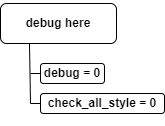

The diagram above was exported from draw.io. Its source (the exported page's mxGraphModel, read from the mxfile embedded in the PNG):
<mxGraphModel dx="1422" dy="865" grid="1" gridSize="10" guides="1" tooltips="1" connect="1" arrows="1" fold="1" page="1" pageScale="1" pageWidth="827" pageHeight="1169" math="0" shadow="0">
  <root>
    <mxCell id="0" />
    <mxCell id="1" parent="0" />
    <mxCell id="VheHovZuy7LNRaLRAg6C-4" value="&lt;h4&gt;debug here&lt;/h4&gt;" style="rounded=1;whiteSpace=wrap;html=1;" parent="1" vertex="1">
      <mxGeometry x="332" y="160" width="116" height="40" as="geometry" />
    </mxCell>
    <mxCell id="VheHovZuy7LNRaLRAg6C-56" style="edgeStyle=orthogonalEdgeStyle;rounded=0;orthogonalLoop=1;jettySize=auto;html=1;exitX=0;exitY=0.5;exitDx=0;exitDy=0;endArrow=none;endFill=0;" parent="1" source="VheHovZuy7LNRaLRAg6C-53" edge="1">
      <mxGeometry relative="1" as="geometry">
        <mxPoint x="362" y="229.90476190476193" as="targetPoint" />
      </mxGeometry>
    </mxCell>
    <mxCell id="VheHovZuy7LNRaLRAg6C-53" value="&lt;h4&gt;debug = 0&lt;/h4&gt;" style="rounded=1;whiteSpace=wrap;html=1;" parent="1" vertex="1">
      <mxGeometry x="372" y="220" width="64" height="20" as="geometry" />
    </mxCell>
    <mxCell id="VheHovZuy7LNRaLRAg6C-55" style="edgeStyle=orthogonalEdgeStyle;rounded=0;orthogonalLoop=1;jettySize=auto;html=1;exitX=0;exitY=0.5;exitDx=0;exitDy=0;entryX=0.25;entryY=1;entryDx=0;entryDy=0;endArrow=none;endFill=0;" parent="1" source="VheHovZuy7LNRaLRAg6C-54" target="VheHovZuy7LNRaLRAg6C-4" edge="1">
      <mxGeometry relative="1" as="geometry">
        <Array as="points">
          <mxPoint x="362" y="260" />
          <mxPoint x="362" y="200" />
        </Array>
      </mxGeometry>
    </mxCell>
    <mxCell id="VheHovZuy7LNRaLRAg6C-54" value="&lt;h4&gt;check_all_style = 0&lt;/h4&gt;" style="rounded=1;whiteSpace=wrap;html=1;" parent="1" vertex="1">
      <mxGeometry x="372" y="250" width="124" height="20" as="geometry" />
    </mxCell>
  </root>
</mxGraphModel>